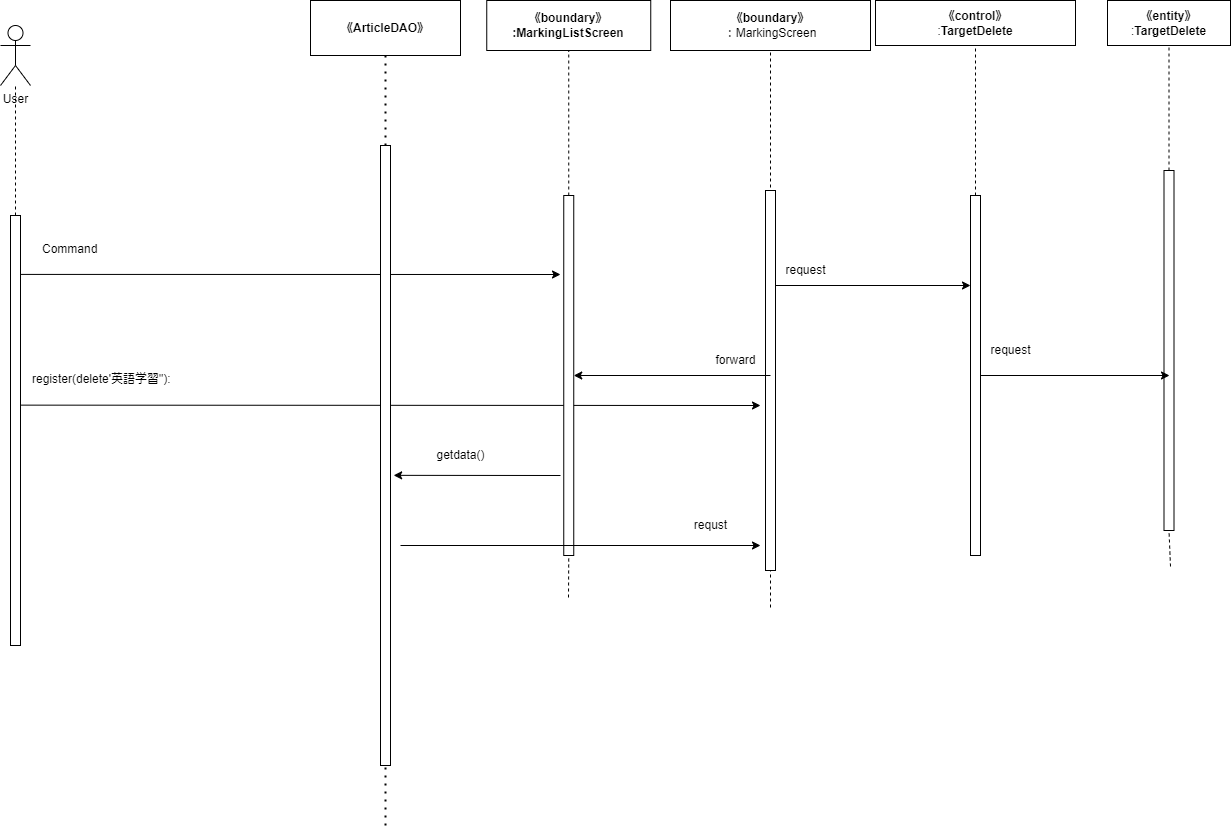

The diagram above was exported from draw.io. Its source (the exported page's mxGraphModel, read from the mxfile embedded in the PNG):
<mxGraphModel dx="1713" dy="738" grid="1" gridSize="10" guides="1" tooltips="1" connect="1" arrows="1" fold="1" page="1" pageScale="1" pageWidth="827" pageHeight="1169" math="0" shadow="0">
  <root>
    <mxCell id="0" />
    <mxCell id="1" parent="0" />
    <mxCell id="2" value="User" style="shape=umlActor;verticalLabelPosition=bottom;verticalAlign=top;html=1;outlineConnect=0;" parent="1" vertex="1">
      <mxGeometry x="-400" y="80" width="30" height="60" as="geometry" />
    </mxCell>
    <mxCell id="3" value="" style="endArrow=none;dashed=1;html=1;exitX=0.5;exitY=0;exitDx=0;exitDy=0;" parent="1" target="2" edge="1">
      <mxGeometry width="50" height="50" relative="1" as="geometry">
        <mxPoint x="-385" y="269.99999999999955" as="sourcePoint" />
        <mxPoint x="-360" y="180" as="targetPoint" />
      </mxGeometry>
    </mxCell>
    <mxCell id="4" value="&lt;span style=&quot;font-weight: 700;&quot;&gt;《boundary》&lt;/span&gt;&lt;br style=&quot;font-weight: 700;&quot;&gt;&lt;span style=&quot;font-weight: 700;&quot;&gt;:MarkingList&lt;/span&gt;&lt;b&gt;Screen&lt;/b&gt;" style="rounded=0;whiteSpace=wrap;html=1;" parent="1" vertex="1">
      <mxGeometry x="86.25" y="55" width="164" height="50" as="geometry" />
    </mxCell>
    <mxCell id="5" value="&lt;span style=&quot;font-weight: 700;&quot;&gt;《boundary》&lt;/span&gt;&lt;br&gt;：MarkingScreen" style="rounded=0;whiteSpace=wrap;html=1;" parent="1" vertex="1">
      <mxGeometry x="270" y="55" width="200" height="50" as="geometry" />
    </mxCell>
    <mxCell id="6" value="&lt;span style=&quot;font-weight: 700;&quot;&gt;《control》&lt;br&gt;&lt;/span&gt;:&lt;b&gt;TargetDelete&lt;/b&gt;" style="rounded=0;whiteSpace=wrap;html=1;" parent="1" vertex="1">
      <mxGeometry x="475" y="55" width="200" height="45" as="geometry" />
    </mxCell>
    <mxCell id="7" value="" style="endArrow=classic;html=1;exitX=0.162;exitY=0.441;exitDx=0;exitDy=0;exitPerimeter=0;" parent="1" source="8" edge="1">
      <mxGeometry width="50" height="50" relative="1" as="geometry">
        <mxPoint x="-160" y="472.4999999999998" as="sourcePoint" />
        <mxPoint x="359.99999999999955" y="460" as="targetPoint" />
      </mxGeometry>
    </mxCell>
    <mxCell id="8" value="" style="rounded=0;whiteSpace=wrap;html=1;" parent="1" vertex="1">
      <mxGeometry x="-390" y="270" width="10" height="430" as="geometry" />
    </mxCell>
    <mxCell id="9" value="" style="endArrow=none;dashed=1;html=1;entryX=0.5;entryY=1;entryDx=0;entryDy=0;startArrow=none;" parent="1" source="11" target="4" edge="1">
      <mxGeometry width="50" height="50" relative="1" as="geometry">
        <mxPoint x="168" y="652" as="sourcePoint" />
        <mxPoint x="190" y="200" as="targetPoint" />
      </mxGeometry>
    </mxCell>
    <mxCell id="10" value="" style="endArrow=none;dashed=1;html=1;entryX=0.5;entryY=1;entryDx=0;entryDy=0;" parent="1" target="11" edge="1">
      <mxGeometry width="50" height="50" relative="1" as="geometry">
        <mxPoint x="168" y="652" as="sourcePoint" />
        <mxPoint x="168.25" y="105" as="targetPoint" />
      </mxGeometry>
    </mxCell>
    <mxCell id="11" value="" style="rounded=0;whiteSpace=wrap;html=1;" parent="1" vertex="1">
      <mxGeometry x="163.25" y="250" width="10" height="360" as="geometry" />
    </mxCell>
    <mxCell id="12" value="" style="endArrow=none;dashed=1;html=1;entryX=0.5;entryY=1;entryDx=0;entryDy=0;" parent="1" target="5" edge="1">
      <mxGeometry width="50" height="50" relative="1" as="geometry">
        <mxPoint x="369.99999999999955" y="662" as="sourcePoint" />
        <mxPoint x="390" y="190" as="targetPoint" />
      </mxGeometry>
    </mxCell>
    <mxCell id="13" value="" style="rounded=0;whiteSpace=wrap;html=1;" parent="1" vertex="1">
      <mxGeometry x="365" y="245" width="10" height="380" as="geometry" />
    </mxCell>
    <mxCell id="14" value="" style="endArrow=none;dashed=1;html=1;entryX=0.5;entryY=1;entryDx=0;entryDy=0;startArrow=none;" parent="1" source="15" target="6" edge="1">
      <mxGeometry width="50" height="50" relative="1" as="geometry">
        <mxPoint x="580" y="684" as="sourcePoint" />
        <mxPoint x="680" y="180" as="targetPoint" />
      </mxGeometry>
    </mxCell>
    <mxCell id="15" value="" style="rounded=0;whiteSpace=wrap;html=1;" parent="1" vertex="1">
      <mxGeometry x="570" y="250" width="10" height="360" as="geometry" />
    </mxCell>
    <mxCell id="16" value="&lt;span style=&quot;font-weight: 700;&quot;&gt;《entity》&lt;/span&gt;&lt;br&gt;:&lt;b&gt;TargetDelete&lt;/b&gt;" style="rounded=0;whiteSpace=wrap;html=1;" parent="1" vertex="1">
      <mxGeometry x="707" y="55" width="123" height="45" as="geometry" />
    </mxCell>
    <mxCell id="17" value="" style="endArrow=none;dashed=1;html=1;entryX=0.5;entryY=1;entryDx=0;entryDy=0;startArrow=none;" parent="1" source="19" target="16" edge="1">
      <mxGeometry width="50" height="50" relative="1" as="geometry">
        <mxPoint x="770" y="621" as="sourcePoint" />
        <mxPoint x="790" y="280" as="targetPoint" />
      </mxGeometry>
    </mxCell>
    <mxCell id="18" value="" style="endArrow=none;dashed=1;html=1;entryX=0.5;entryY=1;entryDx=0;entryDy=0;" parent="1" target="19" edge="1">
      <mxGeometry width="50" height="50" relative="1" as="geometry">
        <mxPoint x="769.9999999999995" y="621.0000000000002" as="sourcePoint" />
        <mxPoint x="768.5" y="100" as="targetPoint" />
      </mxGeometry>
    </mxCell>
    <mxCell id="19" value="" style="rounded=0;whiteSpace=wrap;html=1;" parent="1" vertex="1">
      <mxGeometry x="763.5" y="225" width="10" height="360" as="geometry" />
    </mxCell>
    <mxCell id="20" value="register(delete'英語学習&quot;):" style="text;whiteSpace=wrap;html=1;" parent="1" vertex="1">
      <mxGeometry x="-370" y="420" width="280" height="40" as="geometry" />
    </mxCell>
    <mxCell id="21" value="Command" style="text;whiteSpace=wrap;html=1;" parent="1" vertex="1">
      <mxGeometry x="-360" y="290" width="90" height="40" as="geometry" />
    </mxCell>
    <mxCell id="22" value="" style="endArrow=classic;html=1;exitX=1.055;exitY=0.137;exitDx=0;exitDy=0;exitPerimeter=0;" parent="1" source="8" edge="1">
      <mxGeometry width="50" height="50" relative="1" as="geometry">
        <mxPoint x="-110" y="380" as="sourcePoint" />
        <mxPoint x="160" y="328.9999999999998" as="targetPoint" />
      </mxGeometry>
    </mxCell>
    <mxCell id="23" value="" style="endArrow=classic;html=1;exitX=1;exitY=0.25;exitDx=0;exitDy=0;entryX=0;entryY=0.25;entryDx=0;entryDy=0;" parent="1" source="13" target="15" edge="1">
      <mxGeometry width="50" height="50" relative="1" as="geometry">
        <mxPoint x="450" y="370" as="sourcePoint" />
        <mxPoint x="500" y="320" as="targetPoint" />
      </mxGeometry>
    </mxCell>
    <mxCell id="24" value="request" style="text;html=1;align=center;verticalAlign=middle;resizable=0;points=[];autosize=1;strokeColor=none;fillColor=none;" parent="1" vertex="1">
      <mxGeometry x="375" y="310" width="60" height="30" as="geometry" />
    </mxCell>
    <mxCell id="25" value="" style="endArrow=classic;html=1;" parent="1" target="11" edge="1">
      <mxGeometry width="50" height="50" relative="1" as="geometry">
        <mxPoint x="369.99999999999955" y="430" as="sourcePoint" />
        <mxPoint x="330" y="380" as="targetPoint" />
      </mxGeometry>
    </mxCell>
    <mxCell id="26" value="forward" style="text;html=1;align=center;verticalAlign=middle;resizable=0;points=[];autosize=1;strokeColor=none;fillColor=none;" parent="1" vertex="1">
      <mxGeometry x="305" y="400" width="60" height="30" as="geometry" />
    </mxCell>
    <mxCell id="27" value="" style="endArrow=classic;html=1;exitX=1;exitY=0.5;exitDx=0;exitDy=0;" parent="1" source="15" edge="1">
      <mxGeometry width="50" height="50" relative="1" as="geometry">
        <mxPoint x="640" y="420" as="sourcePoint" />
        <mxPoint x="768.9999999999995" y="430" as="targetPoint" />
      </mxGeometry>
    </mxCell>
    <mxCell id="28" value="request" style="text;html=1;align=center;verticalAlign=middle;resizable=0;points=[];autosize=1;strokeColor=none;fillColor=none;" parent="1" vertex="1">
      <mxGeometry x="580" y="390" width="60" height="30" as="geometry" />
    </mxCell>
    <mxCell id="29" value="&lt;span style=&quot;font-weight: 700;&quot;&gt;《&lt;/span&gt;&lt;span style=&quot;font-weight: 700;&quot;&gt;ArticleDAO&lt;/span&gt;&lt;span style=&quot;font-weight: 700;&quot;&gt;》&lt;/span&gt;" style="rounded=0;whiteSpace=wrap;html=1;" vertex="1" parent="1">
      <mxGeometry x="-90" y="55" width="150" height="55" as="geometry" />
    </mxCell>
    <mxCell id="30" value="" style="endArrow=none;dashed=1;html=1;dashPattern=1 3;strokeWidth=2;entryX=0.5;entryY=1;entryDx=0;entryDy=0;startArrow=none;" edge="1" parent="1" source="32" target="29">
      <mxGeometry width="50" height="50" relative="1" as="geometry">
        <mxPoint x="-15" y="880" as="sourcePoint" />
        <mxPoint x="140" y="350" as="targetPoint" />
      </mxGeometry>
    </mxCell>
    <mxCell id="31" value="" style="endArrow=none;dashed=1;html=1;dashPattern=1 3;strokeWidth=2;entryX=0.5;entryY=1;entryDx=0;entryDy=0;" edge="1" parent="1" target="32">
      <mxGeometry width="50" height="50" relative="1" as="geometry">
        <mxPoint x="-15" y="880" as="sourcePoint" />
        <mxPoint x="-15.000000000000227" y="110" as="targetPoint" />
      </mxGeometry>
    </mxCell>
    <mxCell id="32" value="" style="rounded=0;whiteSpace=wrap;html=1;" vertex="1" parent="1">
      <mxGeometry x="-20" y="200" width="10" height="620" as="geometry" />
    </mxCell>
    <mxCell id="33" value="getdata()" style="text;html=1;align=center;verticalAlign=middle;resizable=0;points=[];autosize=1;strokeColor=none;fillColor=none;" vertex="1" parent="1">
      <mxGeometry x="25" y="495" width="70" height="30" as="geometry" />
    </mxCell>
    <mxCell id="34" value="" style="endArrow=classic;html=1;entryX=1.315;entryY=0.532;entryDx=0;entryDy=0;entryPerimeter=0;" edge="1" parent="1" target="32">
      <mxGeometry width="50" height="50" relative="1" as="geometry">
        <mxPoint x="160" y="530" as="sourcePoint" />
        <mxPoint x="170" y="560" as="targetPoint" />
      </mxGeometry>
    </mxCell>
    <mxCell id="35" value="" style="endArrow=classic;html=1;" edge="1" parent="1">
      <mxGeometry width="50" height="50" relative="1" as="geometry">
        <mxPoint y="600" as="sourcePoint" />
        <mxPoint x="360" y="600" as="targetPoint" />
      </mxGeometry>
    </mxCell>
    <mxCell id="36" value="requst" style="text;html=1;align=center;verticalAlign=middle;resizable=0;points=[];autosize=1;strokeColor=none;fillColor=none;" vertex="1" parent="1">
      <mxGeometry x="280" y="565" width="60" height="30" as="geometry" />
    </mxCell>
  </root>
</mxGraphModel>